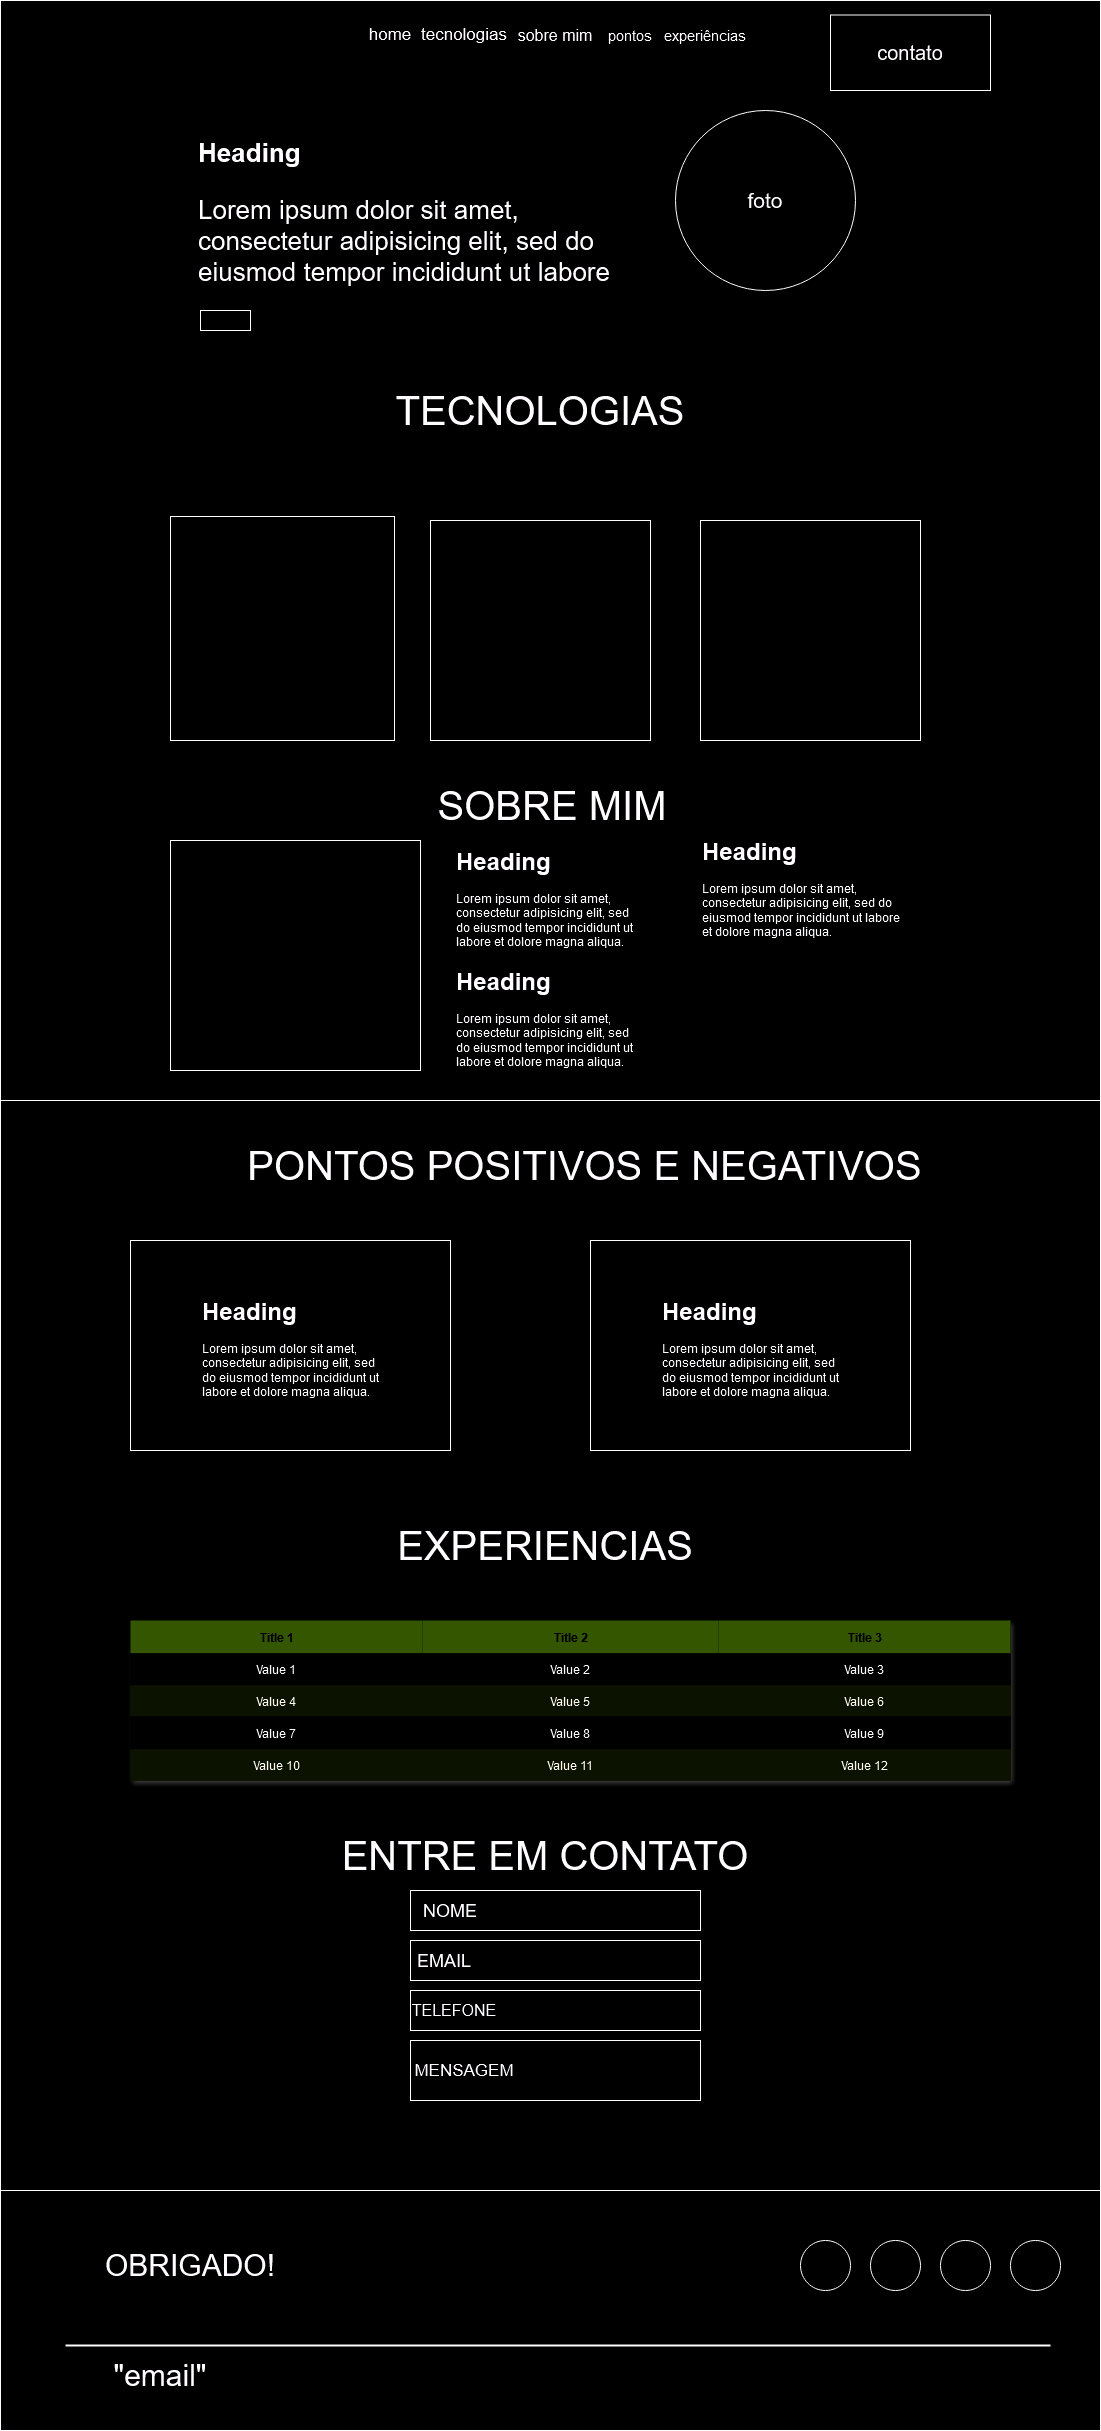

The diagram above was exported from draw.io. Its source (the exported page's mxGraphModel, read from the mxfile embedded in the PNG):
<mxGraphModel dx="1114" dy="608" grid="1" gridSize="10" guides="1" tooltips="1" connect="1" arrows="1" fold="1" page="1" pageScale="1" pageWidth="827" pageHeight="1169" math="0" shadow="0">
  <root>
    <mxCell id="0" />
    <mxCell id="1" parent="0" />
    <mxCell id="2ao-6ExBfz7NDIyhC4eQ-1" value="" style="whiteSpace=wrap;html=1;aspect=fixed;" parent="1" vertex="1">
      <mxGeometry y="50" width="1100" height="1100" as="geometry" />
    </mxCell>
    <mxCell id="2ao-6ExBfz7NDIyhC4eQ-2" value="&lt;font style=&quot;font-size: 21px;&quot;&gt;foto&lt;/font&gt;" style="ellipse;whiteSpace=wrap;html=1;aspect=fixed;" parent="1" vertex="1">
      <mxGeometry x="675" y="160" width="180" height="180" as="geometry" />
    </mxCell>
    <mxCell id="2ao-6ExBfz7NDIyhC4eQ-3" value="&lt;h1 style=&quot;margin-top: 0px; font-size: 26px;&quot;&gt;&lt;font style=&quot;font-size: 26px;&quot;&gt;Heading&lt;/font&gt;&lt;/h1&gt;&lt;p style=&quot;font-size: 26px;&quot;&gt;&lt;font style=&quot;font-size: 26px;&quot;&gt;Lorem ipsum dolor sit amet, consectetur adipisicing elit, sed do eiusmod tempor incididunt ut labore et dolore magna aliqua.&lt;/font&gt;&lt;/p&gt;" style="text;html=1;whiteSpace=wrap;overflow=hidden;rounded=0;" parent="1" vertex="1">
      <mxGeometry x="196" y="180" width="425" height="160" as="geometry" />
    </mxCell>
    <mxCell id="2ao-6ExBfz7NDIyhC4eQ-5" value="" style="rounded=0;whiteSpace=wrap;html=1;" parent="1" vertex="1">
      <mxGeometry x="200" y="360" width="50" height="20" as="geometry" />
    </mxCell>
    <mxCell id="2ao-6ExBfz7NDIyhC4eQ-14" value="&lt;font style=&quot;font-size: 17px;&quot;&gt;home&lt;br&gt;&lt;/font&gt;" style="text;html=1;align=center;verticalAlign=middle;whiteSpace=wrap;rounded=0;" parent="1" vertex="1">
      <mxGeometry x="360" y="69" width="60" height="30" as="geometry" />
    </mxCell>
    <mxCell id="2ao-6ExBfz7NDIyhC4eQ-15" value="&lt;font style=&quot;font-size: 17px;&quot;&gt;tecnologias&lt;/font&gt;" style="text;html=1;align=center;verticalAlign=middle;whiteSpace=wrap;rounded=0;" parent="1" vertex="1">
      <mxGeometry x="434" y="69" width="60" height="30" as="geometry" />
    </mxCell>
    <mxCell id="2ao-6ExBfz7NDIyhC4eQ-16" value="&lt;font style=&quot;font-size: 16px;&quot;&gt;sobre mim&lt;/font&gt;" style="text;html=1;align=center;verticalAlign=middle;whiteSpace=wrap;rounded=0;" parent="1" vertex="1">
      <mxGeometry x="510" y="70" width="90" height="30" as="geometry" />
    </mxCell>
    <mxCell id="2ao-6ExBfz7NDIyhC4eQ-17" value="&lt;font style=&quot;font-size: 15px;&quot;&gt;pontos&lt;/font&gt;" style="text;html=1;align=center;verticalAlign=middle;whiteSpace=wrap;rounded=0;" parent="1" vertex="1">
      <mxGeometry x="600" y="70" width="60" height="30" as="geometry" />
    </mxCell>
    <mxCell id="2ao-6ExBfz7NDIyhC4eQ-18" value="&lt;font style=&quot;font-size: 15px;&quot;&gt;experiências&lt;/font&gt;" style="text;html=1;align=center;verticalAlign=middle;whiteSpace=wrap;rounded=0;" parent="1" vertex="1">
      <mxGeometry x="675" y="70" width="60" height="30" as="geometry" />
    </mxCell>
    <mxCell id="2ao-6ExBfz7NDIyhC4eQ-19" value="&lt;font style=&quot;font-size: 20px;&quot;&gt;contato&lt;/font&gt;" style="rounded=0;whiteSpace=wrap;html=1;" parent="1" vertex="1">
      <mxGeometry x="830" y="64.5" width="160" height="75.5" as="geometry" />
    </mxCell>
    <mxCell id="2ao-6ExBfz7NDIyhC4eQ-20" value="&lt;font style=&quot;font-size: 40px;&quot;&gt;TECNOLOGIAS&lt;/font&gt;" style="text;html=1;align=center;verticalAlign=middle;whiteSpace=wrap;rounded=0;" parent="1" vertex="1">
      <mxGeometry x="459" y="420" width="162" height="80" as="geometry" />
    </mxCell>
    <mxCell id="2ao-6ExBfz7NDIyhC4eQ-21" value="" style="whiteSpace=wrap;html=1;aspect=fixed;" parent="1" vertex="1">
      <mxGeometry x="170" y="566" width="224" height="224" as="geometry" />
    </mxCell>
    <mxCell id="2ao-6ExBfz7NDIyhC4eQ-22" value="" style="whiteSpace=wrap;html=1;aspect=fixed;" parent="1" vertex="1">
      <mxGeometry x="430" y="570" width="220" height="220" as="geometry" />
    </mxCell>
    <mxCell id="2ao-6ExBfz7NDIyhC4eQ-23" value="" style="whiteSpace=wrap;html=1;aspect=fixed;" parent="1" vertex="1">
      <mxGeometry x="700" y="570" width="220" height="220" as="geometry" />
    </mxCell>
    <mxCell id="2ao-6ExBfz7NDIyhC4eQ-25" value="&lt;font style=&quot;font-size: 40px;&quot;&gt;SOBRE MIM&lt;/font&gt;" style="text;html=1;align=center;verticalAlign=middle;whiteSpace=wrap;rounded=0;" parent="1" vertex="1">
      <mxGeometry x="414" y="840" width="276" height="30" as="geometry" />
    </mxCell>
    <mxCell id="2ao-6ExBfz7NDIyhC4eQ-26" value="" style="rounded=0;whiteSpace=wrap;html=1;" parent="1" vertex="1">
      <mxGeometry x="170" y="890" width="250" height="230" as="geometry" />
    </mxCell>
    <mxCell id="2ao-6ExBfz7NDIyhC4eQ-27" value="&lt;h1 style=&quot;margin-top: 0px;&quot;&gt;Heading&lt;/h1&gt;&lt;p&gt;Lorem ipsum dolor sit amet, consectetur adipisicing elit, sed do eiusmod tempor incididunt ut labore et dolore magna aliqua.&lt;/p&gt;" style="text;html=1;whiteSpace=wrap;overflow=hidden;rounded=0;" parent="1" vertex="1">
      <mxGeometry x="454" y="890" width="180" height="120" as="geometry" />
    </mxCell>
    <mxCell id="2ao-6ExBfz7NDIyhC4eQ-28" value="&lt;h1 style=&quot;margin-top: 0px;&quot;&gt;Heading&lt;/h1&gt;&lt;p&gt;Lorem ipsum dolor sit amet, consectetur adipisicing elit, sed do eiusmod tempor incididunt ut labore et dolore magna aliqua.&lt;/p&gt;" style="text;html=1;whiteSpace=wrap;overflow=hidden;rounded=0;" parent="1" vertex="1">
      <mxGeometry x="700" y="880" width="200" height="140" as="geometry" />
    </mxCell>
    <mxCell id="2ao-6ExBfz7NDIyhC4eQ-29" value="&lt;h1 style=&quot;margin-top: 0px;&quot;&gt;Heading&lt;/h1&gt;&lt;p&gt;Lorem ipsum dolor sit amet, consectetur adipisicing elit, sed do eiusmod tempor incididunt ut labore et dolore magna aliqua.&lt;/p&gt;" style="text;html=1;whiteSpace=wrap;overflow=hidden;rounded=0;" parent="1" vertex="1">
      <mxGeometry x="454" y="1010" width="180" height="120" as="geometry" />
    </mxCell>
    <mxCell id="2ao-6ExBfz7NDIyhC4eQ-30" value="" style="rounded=0;whiteSpace=wrap;html=1;" parent="1" vertex="1">
      <mxGeometry y="1150" width="1100" height="1330" as="geometry" />
    </mxCell>
    <mxCell id="2ao-6ExBfz7NDIyhC4eQ-31" value="&lt;font style=&quot;font-size: 40px;&quot;&gt;PONTOS POSITIVOS E NEGATIVOS&lt;/font&gt;" style="text;html=1;align=center;verticalAlign=middle;whiteSpace=wrap;rounded=0;" parent="1" vertex="1">
      <mxGeometry x="207.5" y="1200" width="753" height="30" as="geometry" />
    </mxCell>
    <mxCell id="2ao-6ExBfz7NDIyhC4eQ-32" value="" style="rounded=0;whiteSpace=wrap;html=1;" parent="1" vertex="1">
      <mxGeometry x="130" y="1290" width="320" height="210" as="geometry" />
    </mxCell>
    <mxCell id="2ao-6ExBfz7NDIyhC4eQ-33" value="&lt;h1 style=&quot;margin-top: 0px;&quot;&gt;Heading&lt;/h1&gt;&lt;p&gt;Lorem ipsum dolor sit amet, consectetur adipisicing elit, sed do eiusmod tempor incididunt ut labore et dolore magna aliqua.&lt;/p&gt;" style="text;html=1;whiteSpace=wrap;overflow=hidden;rounded=0;" parent="1" vertex="1">
      <mxGeometry x="200" y="1340" width="180" height="120" as="geometry" />
    </mxCell>
    <mxCell id="2ao-6ExBfz7NDIyhC4eQ-34" value="" style="rounded=0;whiteSpace=wrap;html=1;" parent="1" vertex="1">
      <mxGeometry x="590" y="1290" width="320" height="210" as="geometry" />
    </mxCell>
    <mxCell id="2ao-6ExBfz7NDIyhC4eQ-35" value="&lt;h1 style=&quot;margin-top: 0px;&quot;&gt;Heading&lt;/h1&gt;&lt;p&gt;Lorem ipsum dolor sit amet, consectetur adipisicing elit, sed do eiusmod tempor incididunt ut labore et dolore magna aliqua.&lt;/p&gt;" style="text;html=1;whiteSpace=wrap;overflow=hidden;rounded=0;" parent="1" vertex="1">
      <mxGeometry x="660" y="1340" width="180" height="120" as="geometry" />
    </mxCell>
    <mxCell id="2ao-6ExBfz7NDIyhC4eQ-36" value="&lt;font style=&quot;font-size: 40px;&quot;&gt;EXPERIENCIAS&lt;/font&gt;" style="text;html=1;align=center;verticalAlign=middle;whiteSpace=wrap;rounded=0;" parent="1" vertex="1">
      <mxGeometry x="440" y="1580" width="210" height="30" as="geometry" />
    </mxCell>
    <mxCell id="2ao-6ExBfz7NDIyhC4eQ-37" value="Assets" style="childLayout=tableLayout;recursiveResize=0;strokeColor=none;fillColor=default;shadow=1;fontColor=#ffffff;" parent="1" vertex="1">
      <mxGeometry x="130" y="1670" width="880" height="160" as="geometry" />
    </mxCell>
    <mxCell id="2ao-6ExBfz7NDIyhC4eQ-38" style="shape=tableRow;horizontal=0;startSize=0;swimlaneHead=0;swimlaneBody=0;top=0;left=0;bottom=0;right=0;dropTarget=0;collapsible=0;recursiveResize=0;expand=0;fontStyle=0;strokeColor=inherit;fillColor=#ffffff;" parent="2ao-6ExBfz7NDIyhC4eQ-37" vertex="1">
      <mxGeometry width="880" height="33" as="geometry" />
    </mxCell>
    <mxCell id="2ao-6ExBfz7NDIyhC4eQ-39" value="Title 1" style="connectable=0;recursiveResize=0;strokeColor=inherit;fillColor=#A7C942;align=center;fontStyle=1;fontColor=#FFFFFF;html=1;" parent="2ao-6ExBfz7NDIyhC4eQ-38" vertex="1">
      <mxGeometry width="292" height="33" as="geometry">
        <mxRectangle width="292" height="33" as="alternateBounds" />
      </mxGeometry>
    </mxCell>
    <mxCell id="2ao-6ExBfz7NDIyhC4eQ-40" value="Title 2" style="connectable=0;recursiveResize=0;strokeColor=inherit;fillColor=#A7C942;align=center;fontStyle=1;fontColor=#FFFFFF;html=1;" parent="2ao-6ExBfz7NDIyhC4eQ-38" vertex="1">
      <mxGeometry x="292" width="296" height="33" as="geometry">
        <mxRectangle width="296" height="33" as="alternateBounds" />
      </mxGeometry>
    </mxCell>
    <mxCell id="2ao-6ExBfz7NDIyhC4eQ-41" value="Title 3" style="connectable=0;recursiveResize=0;strokeColor=inherit;fillColor=#A7C942;align=center;fontStyle=1;fontColor=#FFFFFF;html=1;" parent="2ao-6ExBfz7NDIyhC4eQ-38" vertex="1">
      <mxGeometry x="588" width="292" height="33" as="geometry">
        <mxRectangle width="292" height="33" as="alternateBounds" />
      </mxGeometry>
    </mxCell>
    <mxCell id="2ao-6ExBfz7NDIyhC4eQ-42" value="" style="shape=tableRow;horizontal=0;startSize=0;swimlaneHead=0;swimlaneBody=0;top=0;left=0;bottom=0;right=0;dropTarget=0;collapsible=0;recursiveResize=0;expand=0;fontStyle=0;strokeColor=inherit;fillColor=#ffffff;" parent="2ao-6ExBfz7NDIyhC4eQ-37" vertex="1">
      <mxGeometry y="33" width="880" height="32" as="geometry" />
    </mxCell>
    <mxCell id="2ao-6ExBfz7NDIyhC4eQ-43" value="Value 1" style="connectable=0;recursiveResize=0;strokeColor=inherit;fillColor=inherit;align=center;whiteSpace=wrap;html=1;" parent="2ao-6ExBfz7NDIyhC4eQ-42" vertex="1">
      <mxGeometry width="292" height="32" as="geometry">
        <mxRectangle width="292" height="32" as="alternateBounds" />
      </mxGeometry>
    </mxCell>
    <mxCell id="2ao-6ExBfz7NDIyhC4eQ-44" value="Value 2" style="connectable=0;recursiveResize=0;strokeColor=inherit;fillColor=inherit;align=center;whiteSpace=wrap;html=1;" parent="2ao-6ExBfz7NDIyhC4eQ-42" vertex="1">
      <mxGeometry x="292" width="296" height="32" as="geometry">
        <mxRectangle width="296" height="32" as="alternateBounds" />
      </mxGeometry>
    </mxCell>
    <mxCell id="2ao-6ExBfz7NDIyhC4eQ-45" value="Value 3" style="connectable=0;recursiveResize=0;strokeColor=inherit;fillColor=inherit;align=center;whiteSpace=wrap;html=1;" parent="2ao-6ExBfz7NDIyhC4eQ-42" vertex="1">
      <mxGeometry x="588" width="292" height="32" as="geometry">
        <mxRectangle width="292" height="32" as="alternateBounds" />
      </mxGeometry>
    </mxCell>
    <mxCell id="2ao-6ExBfz7NDIyhC4eQ-46" value="" style="shape=tableRow;horizontal=0;startSize=0;swimlaneHead=0;swimlaneBody=0;top=0;left=0;bottom=0;right=0;dropTarget=0;collapsible=0;recursiveResize=0;expand=0;fontStyle=1;strokeColor=inherit;fillColor=#EAF2D3;" parent="2ao-6ExBfz7NDIyhC4eQ-37" vertex="1">
      <mxGeometry y="65" width="880" height="31" as="geometry" />
    </mxCell>
    <mxCell id="2ao-6ExBfz7NDIyhC4eQ-47" value="Value 4" style="connectable=0;recursiveResize=0;strokeColor=inherit;fillColor=inherit;whiteSpace=wrap;html=1;" parent="2ao-6ExBfz7NDIyhC4eQ-46" vertex="1">
      <mxGeometry width="292" height="31" as="geometry">
        <mxRectangle width="292" height="31" as="alternateBounds" />
      </mxGeometry>
    </mxCell>
    <mxCell id="2ao-6ExBfz7NDIyhC4eQ-48" value="Value 5" style="connectable=0;recursiveResize=0;strokeColor=inherit;fillColor=inherit;whiteSpace=wrap;html=1;" parent="2ao-6ExBfz7NDIyhC4eQ-46" vertex="1">
      <mxGeometry x="292" width="296" height="31" as="geometry">
        <mxRectangle width="296" height="31" as="alternateBounds" />
      </mxGeometry>
    </mxCell>
    <mxCell id="2ao-6ExBfz7NDIyhC4eQ-49" value="Value 6" style="connectable=0;recursiveResize=0;strokeColor=inherit;fillColor=inherit;whiteSpace=wrap;html=1;" parent="2ao-6ExBfz7NDIyhC4eQ-46" vertex="1">
      <mxGeometry x="588" width="292" height="31" as="geometry">
        <mxRectangle width="292" height="31" as="alternateBounds" />
      </mxGeometry>
    </mxCell>
    <mxCell id="2ao-6ExBfz7NDIyhC4eQ-50" value="" style="shape=tableRow;horizontal=0;startSize=0;swimlaneHead=0;swimlaneBody=0;top=0;left=0;bottom=0;right=0;dropTarget=0;collapsible=0;recursiveResize=0;expand=0;fontStyle=0;strokeColor=inherit;fillColor=#ffffff;" parent="2ao-6ExBfz7NDIyhC4eQ-37" vertex="1">
      <mxGeometry y="96" width="880" height="33" as="geometry" />
    </mxCell>
    <mxCell id="2ao-6ExBfz7NDIyhC4eQ-51" value="Value 7" style="connectable=0;recursiveResize=0;strokeColor=inherit;fillColor=inherit;fontStyle=0;align=center;whiteSpace=wrap;html=1;" parent="2ao-6ExBfz7NDIyhC4eQ-50" vertex="1">
      <mxGeometry width="292" height="33" as="geometry">
        <mxRectangle width="292" height="33" as="alternateBounds" />
      </mxGeometry>
    </mxCell>
    <mxCell id="2ao-6ExBfz7NDIyhC4eQ-52" value="Value 8" style="connectable=0;recursiveResize=0;strokeColor=inherit;fillColor=inherit;fontStyle=0;align=center;whiteSpace=wrap;html=1;" parent="2ao-6ExBfz7NDIyhC4eQ-50" vertex="1">
      <mxGeometry x="292" width="296" height="33" as="geometry">
        <mxRectangle width="296" height="33" as="alternateBounds" />
      </mxGeometry>
    </mxCell>
    <mxCell id="2ao-6ExBfz7NDIyhC4eQ-53" value="Value 9" style="connectable=0;recursiveResize=0;strokeColor=inherit;fillColor=inherit;fontStyle=0;align=center;whiteSpace=wrap;html=1;" parent="2ao-6ExBfz7NDIyhC4eQ-50" vertex="1">
      <mxGeometry x="588" width="292" height="33" as="geometry">
        <mxRectangle width="292" height="33" as="alternateBounds" />
      </mxGeometry>
    </mxCell>
    <mxCell id="2ao-6ExBfz7NDIyhC4eQ-54" value="" style="shape=tableRow;horizontal=0;startSize=0;swimlaneHead=0;swimlaneBody=0;top=0;left=0;bottom=0;right=0;dropTarget=0;collapsible=0;recursiveResize=0;expand=0;fontStyle=1;strokeColor=inherit;fillColor=#EAF2D3;" parent="2ao-6ExBfz7NDIyhC4eQ-37" vertex="1">
      <mxGeometry y="129" width="880" height="31" as="geometry" />
    </mxCell>
    <mxCell id="2ao-6ExBfz7NDIyhC4eQ-55" value="Value 10" style="connectable=0;recursiveResize=0;strokeColor=inherit;fillColor=inherit;whiteSpace=wrap;html=1;" parent="2ao-6ExBfz7NDIyhC4eQ-54" vertex="1">
      <mxGeometry width="292" height="31" as="geometry">
        <mxRectangle width="292" height="31" as="alternateBounds" />
      </mxGeometry>
    </mxCell>
    <mxCell id="2ao-6ExBfz7NDIyhC4eQ-56" value="Value 11" style="connectable=0;recursiveResize=0;strokeColor=inherit;fillColor=inherit;whiteSpace=wrap;html=1;" parent="2ao-6ExBfz7NDIyhC4eQ-54" vertex="1">
      <mxGeometry x="292" width="296" height="31" as="geometry">
        <mxRectangle width="296" height="31" as="alternateBounds" />
      </mxGeometry>
    </mxCell>
    <mxCell id="2ao-6ExBfz7NDIyhC4eQ-57" value="Value 12" style="connectable=0;recursiveResize=0;strokeColor=inherit;fillColor=inherit;whiteSpace=wrap;html=1;" parent="2ao-6ExBfz7NDIyhC4eQ-54" vertex="1">
      <mxGeometry x="588" width="292" height="31" as="geometry">
        <mxRectangle width="292" height="31" as="alternateBounds" />
      </mxGeometry>
    </mxCell>
    <mxCell id="2ao-6ExBfz7NDIyhC4eQ-58" value="&lt;font style=&quot;font-size: 40px;&quot;&gt;ENTRE EM CONTATO&lt;/font&gt;" style="text;html=1;align=center;verticalAlign=middle;whiteSpace=wrap;rounded=0;" parent="1" vertex="1">
      <mxGeometry x="311" y="1890" width="468" height="30" as="geometry" />
    </mxCell>
    <mxCell id="2ao-6ExBfz7NDIyhC4eQ-59" value="" style="rounded=0;whiteSpace=wrap;html=1;" parent="1" vertex="1">
      <mxGeometry x="410" y="1940" width="290" height="40" as="geometry" />
    </mxCell>
    <mxCell id="2ao-6ExBfz7NDIyhC4eQ-60" value="&lt;font style=&quot;font-size: 18px;&quot;&gt;NOME&lt;/font&gt;" style="text;html=1;align=center;verticalAlign=middle;whiteSpace=wrap;rounded=0;" parent="1" vertex="1">
      <mxGeometry x="410" y="1945" width="80" height="30" as="geometry" />
    </mxCell>
    <mxCell id="2ao-6ExBfz7NDIyhC4eQ-61" value="" style="rounded=0;whiteSpace=wrap;html=1;" parent="1" vertex="1">
      <mxGeometry x="410" y="1990" width="290" height="40" as="geometry" />
    </mxCell>
    <mxCell id="2ao-6ExBfz7NDIyhC4eQ-62" value="&lt;font style=&quot;font-size: 18px;&quot;&gt;EMAIL&lt;/font&gt;" style="text;html=1;align=center;verticalAlign=middle;whiteSpace=wrap;rounded=0;" parent="1" vertex="1">
      <mxGeometry x="404" y="1995" width="80" height="30" as="geometry" />
    </mxCell>
    <mxCell id="2ao-6ExBfz7NDIyhC4eQ-65" value="" style="rounded=0;whiteSpace=wrap;html=1;" parent="1" vertex="1">
      <mxGeometry x="410" y="2040" width="290" height="40" as="geometry" />
    </mxCell>
    <mxCell id="2ao-6ExBfz7NDIyhC4eQ-66" value="&lt;font style=&quot;font-size: 16px;&quot;&gt;TELEFONE&lt;/font&gt;" style="text;html=1;align=center;verticalAlign=middle;whiteSpace=wrap;rounded=0;" parent="1" vertex="1">
      <mxGeometry x="414" y="2045" width="80" height="30" as="geometry" />
    </mxCell>
    <mxCell id="2ao-6ExBfz7NDIyhC4eQ-67" value="" style="rounded=0;whiteSpace=wrap;html=1;" parent="1" vertex="1">
      <mxGeometry x="410" y="2090" width="290" height="60" as="geometry" />
    </mxCell>
    <mxCell id="2ao-6ExBfz7NDIyhC4eQ-68" value="&lt;font style=&quot;font-size: 17px;&quot;&gt;MENSAGEM&lt;/font&gt;" style="text;html=1;align=center;verticalAlign=middle;whiteSpace=wrap;rounded=0;" parent="1" vertex="1">
      <mxGeometry x="434" y="2105" width="60" height="30" as="geometry" />
    </mxCell>
    <mxCell id="2ao-6ExBfz7NDIyhC4eQ-69" value="" style="rounded=0;whiteSpace=wrap;html=1;" parent="1" vertex="1">
      <mxGeometry y="2240" width="1100" height="240" as="geometry" />
    </mxCell>
    <mxCell id="2ao-6ExBfz7NDIyhC4eQ-70" value="" style="ellipse;whiteSpace=wrap;html=1;aspect=fixed;" parent="1" vertex="1">
      <mxGeometry x="870" y="2290" width="50" height="50" as="geometry" />
    </mxCell>
    <mxCell id="2ao-6ExBfz7NDIyhC4eQ-71" value="" style="ellipse;whiteSpace=wrap;html=1;aspect=fixed;" parent="1" vertex="1">
      <mxGeometry x="940" y="2290" width="50" height="50" as="geometry" />
    </mxCell>
    <mxCell id="2ao-6ExBfz7NDIyhC4eQ-72" value="" style="ellipse;whiteSpace=wrap;html=1;aspect=fixed;" parent="1" vertex="1">
      <mxGeometry x="1010" y="2290" width="50" height="50" as="geometry" />
    </mxCell>
    <mxCell id="2ao-6ExBfz7NDIyhC4eQ-73" value="" style="ellipse;whiteSpace=wrap;html=1;aspect=fixed;" parent="1" vertex="1">
      <mxGeometry x="800" y="2290" width="50" height="50" as="geometry" />
    </mxCell>
    <mxCell id="2ao-6ExBfz7NDIyhC4eQ-74" value="&lt;font style=&quot;font-size: 30px;&quot;&gt;OBRIGADO!&lt;/font&gt;" style="text;html=1;align=center;verticalAlign=middle;whiteSpace=wrap;rounded=0;" parent="1" vertex="1">
      <mxGeometry x="60" y="2300" width="260" height="30" as="geometry" />
    </mxCell>
    <mxCell id="2ao-6ExBfz7NDIyhC4eQ-78" value="" style="line;strokeWidth=2;html=1;" parent="1" vertex="1">
      <mxGeometry x="65" y="2390" width="985" height="10" as="geometry" />
    </mxCell>
    <mxCell id="2ao-6ExBfz7NDIyhC4eQ-79" value="&lt;font style=&quot;font-size: 30px;&quot;&gt;&quot;email&quot;&lt;/font&gt;" style="text;html=1;align=center;verticalAlign=middle;whiteSpace=wrap;rounded=0;" parent="1" vertex="1">
      <mxGeometry x="95" y="2410" width="130" height="30" as="geometry" />
    </mxCell>
  </root>
</mxGraphModel>